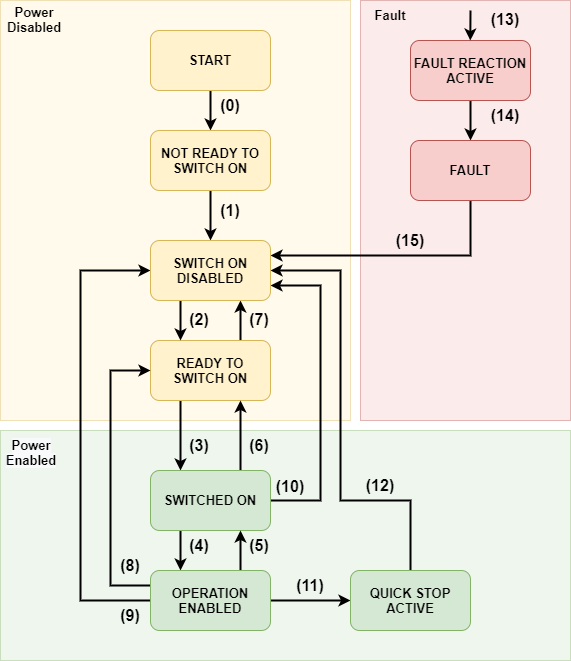

The diagram above was exported from draw.io. Its source (the exported page's mxGraphModel, read from the mxfile embedded in the PNG):
<mxGraphModel dx="1422" dy="888" grid="1" gridSize="10" guides="1" tooltips="1" connect="1" arrows="1" fold="1" page="1" pageScale="1" pageWidth="827" pageHeight="1169" math="0" shadow="0">
  <root>
    <mxCell id="0" />
    <mxCell id="1" parent="0" />
    <mxCell id="3t0hYrEaEBlOv16eYlAL-33" value="" style="rounded=0;whiteSpace=wrap;html=1;fillColor=#f8cecc;strokeColor=#b85450;opacity=40;connectable=0;allowArrows=0;fontSize=16;" vertex="1" parent="1">
      <mxGeometry x="490" y="80" width="210" height="420" as="geometry" />
    </mxCell>
    <mxCell id="3t0hYrEaEBlOv16eYlAL-32" value="" style="rounded=0;whiteSpace=wrap;html=1;fillColor=#fff2cc;strokeColor=#d6b656;opacity=40;connectable=0;allowArrows=0;fontSize=16;" vertex="1" parent="1">
      <mxGeometry x="130" y="80" width="350" height="420" as="geometry" />
    </mxCell>
    <mxCell id="3t0hYrEaEBlOv16eYlAL-31" value="" style="rounded=0;whiteSpace=wrap;html=1;fillColor=#d5e8d4;strokeColor=#82b366;opacity=40;connectable=0;allowArrows=0;fontSize=16;" vertex="1" parent="1">
      <mxGeometry x="130" y="510" width="570" height="230" as="geometry" />
    </mxCell>
    <mxCell id="3t0hYrEaEBlOv16eYlAL-44" style="edgeStyle=orthogonalEdgeStyle;rounded=0;orthogonalLoop=1;jettySize=auto;html=1;exitX=0.5;exitY=1;exitDx=0;exitDy=0;entryX=0.5;entryY=0;entryDx=0;entryDy=0;fontSize=16;strokeWidth=2;" edge="1" parent="1" source="3t0hYrEaEBlOv16eYlAL-1" target="3t0hYrEaEBlOv16eYlAL-2">
      <mxGeometry relative="1" as="geometry" />
    </mxCell>
    <mxCell id="3t0hYrEaEBlOv16eYlAL-1" value="START" style="rounded=1;whiteSpace=wrap;html=1;fillColor=#fff2cc;strokeColor=#d6b656;fontSize=13;fontStyle=1" vertex="1" parent="1">
      <mxGeometry x="280" y="110" width="120" height="60" as="geometry" />
    </mxCell>
    <mxCell id="3t0hYrEaEBlOv16eYlAL-40" style="edgeStyle=orthogonalEdgeStyle;rounded=0;orthogonalLoop=1;jettySize=auto;html=1;strokeWidth=2;fontSize=16;" edge="1" parent="1" source="3t0hYrEaEBlOv16eYlAL-2" target="3t0hYrEaEBlOv16eYlAL-21">
      <mxGeometry relative="1" as="geometry" />
    </mxCell>
    <mxCell id="3t0hYrEaEBlOv16eYlAL-2" value="NOT READY TO SWITCH ON" style="rounded=1;whiteSpace=wrap;html=1;fillColor=#fff2cc;strokeColor=#d6b656;fontSize=13;fontStyle=1" vertex="1" parent="1">
      <mxGeometry x="280" y="210" width="120" height="60" as="geometry" />
    </mxCell>
    <mxCell id="3t0hYrEaEBlOv16eYlAL-11" value="" style="edgeStyle=orthogonalEdgeStyle;rounded=0;orthogonalLoop=1;jettySize=auto;html=1;strokeWidth=2;fontSize=16;" edge="1" parent="1" source="3t0hYrEaEBlOv16eYlAL-3" target="3t0hYrEaEBlOv16eYlAL-4">
      <mxGeometry relative="1" as="geometry">
        <Array as="points">
          <mxPoint x="310" y="490" />
          <mxPoint x="310" y="490" />
        </Array>
      </mxGeometry>
    </mxCell>
    <mxCell id="3t0hYrEaEBlOv16eYlAL-24" style="edgeStyle=orthogonalEdgeStyle;rounded=0;orthogonalLoop=1;jettySize=auto;html=1;exitX=0.75;exitY=0;exitDx=0;exitDy=0;entryX=0.75;entryY=1;entryDx=0;entryDy=0;strokeWidth=2;fontSize=16;" edge="1" parent="1" source="3t0hYrEaEBlOv16eYlAL-3" target="3t0hYrEaEBlOv16eYlAL-21">
      <mxGeometry relative="1" as="geometry" />
    </mxCell>
    <mxCell id="3t0hYrEaEBlOv16eYlAL-3" value="READY TO SWITCH ON" style="rounded=1;whiteSpace=wrap;html=1;fillColor=#fff2cc;strokeColor=#d6b656;fontSize=13;fontStyle=1" vertex="1" parent="1">
      <mxGeometry x="280" y="420" width="120" height="60" as="geometry" />
    </mxCell>
    <mxCell id="3t0hYrEaEBlOv16eYlAL-13" value="" style="edgeStyle=orthogonalEdgeStyle;rounded=0;orthogonalLoop=1;jettySize=auto;html=1;strokeWidth=2;fontSize=16;" edge="1" parent="1" source="3t0hYrEaEBlOv16eYlAL-4" target="3t0hYrEaEBlOv16eYlAL-3">
      <mxGeometry relative="1" as="geometry">
        <Array as="points">
          <mxPoint x="370" y="500" />
          <mxPoint x="370" y="500" />
        </Array>
      </mxGeometry>
    </mxCell>
    <mxCell id="3t0hYrEaEBlOv16eYlAL-14" style="edgeStyle=orthogonalEdgeStyle;rounded=0;orthogonalLoop=1;jettySize=auto;html=1;entryX=0.25;entryY=0;entryDx=0;entryDy=0;strokeWidth=2;exitX=0.25;exitY=1;exitDx=0;exitDy=0;fontSize=16;" edge="1" parent="1" source="3t0hYrEaEBlOv16eYlAL-4" target="3t0hYrEaEBlOv16eYlAL-5">
      <mxGeometry relative="1" as="geometry">
        <Array as="points" />
      </mxGeometry>
    </mxCell>
    <mxCell id="3t0hYrEaEBlOv16eYlAL-27" style="edgeStyle=orthogonalEdgeStyle;rounded=0;orthogonalLoop=1;jettySize=auto;html=1;exitX=1;exitY=0.5;exitDx=0;exitDy=0;entryX=1;entryY=0.75;entryDx=0;entryDy=0;strokeWidth=2;fontSize=16;" edge="1" parent="1" source="3t0hYrEaEBlOv16eYlAL-4" target="3t0hYrEaEBlOv16eYlAL-21">
      <mxGeometry relative="1" as="geometry">
        <Array as="points">
          <mxPoint x="450" y="580" />
          <mxPoint x="450" y="365" />
        </Array>
      </mxGeometry>
    </mxCell>
    <mxCell id="3t0hYrEaEBlOv16eYlAL-4" value="SWITCHED ON" style="rounded=1;whiteSpace=wrap;html=1;fillColor=#d5e8d4;strokeColor=#82b366;fontSize=13;fontStyle=1" vertex="1" parent="1">
      <mxGeometry x="280" y="550" width="120" height="60" as="geometry" />
    </mxCell>
    <mxCell id="3t0hYrEaEBlOv16eYlAL-15" style="edgeStyle=orthogonalEdgeStyle;rounded=0;orthogonalLoop=1;jettySize=auto;html=1;exitX=0.75;exitY=0;exitDx=0;exitDy=0;entryX=0.75;entryY=1;entryDx=0;entryDy=0;strokeWidth=2;fontSize=16;" edge="1" parent="1" source="3t0hYrEaEBlOv16eYlAL-5" target="3t0hYrEaEBlOv16eYlAL-4">
      <mxGeometry relative="1" as="geometry" />
    </mxCell>
    <mxCell id="3t0hYrEaEBlOv16eYlAL-16" style="edgeStyle=orthogonalEdgeStyle;rounded=0;orthogonalLoop=1;jettySize=auto;html=1;strokeWidth=2;fontSize=16;" edge="1" parent="1" source="3t0hYrEaEBlOv16eYlAL-5" target="3t0hYrEaEBlOv16eYlAL-6">
      <mxGeometry relative="1" as="geometry" />
    </mxCell>
    <mxCell id="3t0hYrEaEBlOv16eYlAL-17" style="edgeStyle=orthogonalEdgeStyle;rounded=0;orthogonalLoop=1;jettySize=auto;html=1;exitX=0;exitY=0.25;exitDx=0;exitDy=0;entryX=0;entryY=0.5;entryDx=0;entryDy=0;strokeWidth=2;fontSize=16;" edge="1" parent="1" source="3t0hYrEaEBlOv16eYlAL-5" target="3t0hYrEaEBlOv16eYlAL-3">
      <mxGeometry relative="1" as="geometry">
        <Array as="points">
          <mxPoint x="240" y="665" />
          <mxPoint x="240" y="450" />
        </Array>
      </mxGeometry>
    </mxCell>
    <mxCell id="3t0hYrEaEBlOv16eYlAL-18" style="edgeStyle=orthogonalEdgeStyle;rounded=0;orthogonalLoop=1;jettySize=auto;html=1;strokeWidth=2;entryX=0;entryY=0.5;entryDx=0;entryDy=0;fontSize=16;" edge="1" parent="1" source="3t0hYrEaEBlOv16eYlAL-5" target="3t0hYrEaEBlOv16eYlAL-21">
      <mxGeometry relative="1" as="geometry">
        <mxPoint x="210" y="410" as="targetPoint" />
        <Array as="points">
          <mxPoint x="210" y="680" />
          <mxPoint x="210" y="350" />
        </Array>
      </mxGeometry>
    </mxCell>
    <mxCell id="3t0hYrEaEBlOv16eYlAL-5" value="OPERATION ENABLED" style="rounded=1;whiteSpace=wrap;html=1;fillColor=#d5e8d4;strokeColor=#82b366;fontSize=13;fontStyle=1" vertex="1" parent="1">
      <mxGeometry x="280" y="650" width="120" height="60" as="geometry" />
    </mxCell>
    <mxCell id="3t0hYrEaEBlOv16eYlAL-20" style="edgeStyle=orthogonalEdgeStyle;rounded=0;orthogonalLoop=1;jettySize=auto;html=1;exitX=0.5;exitY=0;exitDx=0;exitDy=0;entryX=1;entryY=0.5;entryDx=0;entryDy=0;strokeWidth=2;fontSize=16;" edge="1" parent="1" source="3t0hYrEaEBlOv16eYlAL-6" target="3t0hYrEaEBlOv16eYlAL-21">
      <mxGeometry relative="1" as="geometry">
        <Array as="points">
          <mxPoint x="540" y="580" />
          <mxPoint x="470" y="580" />
          <mxPoint x="470" y="350" />
        </Array>
      </mxGeometry>
    </mxCell>
    <mxCell id="3t0hYrEaEBlOv16eYlAL-6" value="QUICK STOP ACTIVE" style="rounded=1;whiteSpace=wrap;html=1;fillColor=#d5e8d4;strokeColor=#82b366;fontSize=13;fontStyle=1" vertex="1" parent="1">
      <mxGeometry x="480" y="650" width="120" height="60" as="geometry" />
    </mxCell>
    <mxCell id="3t0hYrEaEBlOv16eYlAL-28" style="edgeStyle=orthogonalEdgeStyle;rounded=0;orthogonalLoop=1;jettySize=auto;html=1;entryX=0.5;entryY=0;entryDx=0;entryDy=0;strokeWidth=2;fontSize=16;" edge="1" parent="1" source="3t0hYrEaEBlOv16eYlAL-7" target="3t0hYrEaEBlOv16eYlAL-8">
      <mxGeometry relative="1" as="geometry" />
    </mxCell>
    <mxCell id="3t0hYrEaEBlOv16eYlAL-7" value="FAULT REACTION ACTIVE" style="rounded=1;whiteSpace=wrap;html=1;fillColor=#f8cecc;strokeColor=#b85450;fontSize=13;fontStyle=1" vertex="1" parent="1">
      <mxGeometry x="540" y="120" width="120" height="60" as="geometry" />
    </mxCell>
    <mxCell id="3t0hYrEaEBlOv16eYlAL-19" style="edgeStyle=orthogonalEdgeStyle;rounded=0;orthogonalLoop=1;jettySize=auto;html=1;exitX=0.5;exitY=1;exitDx=0;exitDy=0;entryX=1;entryY=0.25;entryDx=0;entryDy=0;strokeWidth=2;fontSize=16;" edge="1" parent="1" source="3t0hYrEaEBlOv16eYlAL-8" target="3t0hYrEaEBlOv16eYlAL-21">
      <mxGeometry relative="1" as="geometry" />
    </mxCell>
    <mxCell id="3t0hYrEaEBlOv16eYlAL-8" value="FAULT" style="rounded=1;whiteSpace=wrap;html=1;fillColor=#f8cecc;strokeColor=#b85450;fontSize=13;fontStyle=1" vertex="1" parent="1">
      <mxGeometry x="540" y="220" width="120" height="60" as="geometry" />
    </mxCell>
    <mxCell id="3t0hYrEaEBlOv16eYlAL-23" style="edgeStyle=orthogonalEdgeStyle;rounded=0;orthogonalLoop=1;jettySize=auto;html=1;exitX=0.25;exitY=1;exitDx=0;exitDy=0;entryX=0.25;entryY=0;entryDx=0;entryDy=0;strokeWidth=2;fontSize=16;" edge="1" parent="1" source="3t0hYrEaEBlOv16eYlAL-21" target="3t0hYrEaEBlOv16eYlAL-3">
      <mxGeometry relative="1" as="geometry" />
    </mxCell>
    <mxCell id="3t0hYrEaEBlOv16eYlAL-21" value="SWITCH ON DISABLED" style="rounded=1;whiteSpace=wrap;html=1;fillColor=#fff2cc;strokeColor=#d6b656;fontSize=13;fontStyle=1" vertex="1" parent="1">
      <mxGeometry x="280" y="320" width="120" height="60" as="geometry" />
    </mxCell>
    <mxCell id="3t0hYrEaEBlOv16eYlAL-34" value="&lt;b style=&quot;font-size: 13px;&quot;&gt;Power Disabled&lt;/b&gt;" style="text;html=1;strokeColor=none;fillColor=none;align=center;verticalAlign=middle;whiteSpace=wrap;rounded=0;opacity=40;fontSize=13;" vertex="1" parent="1">
      <mxGeometry x="134" y="84" width="60" height="30" as="geometry" />
    </mxCell>
    <mxCell id="3t0hYrEaEBlOv16eYlAL-35" value="&lt;b style=&quot;font-size: 13px;&quot;&gt;Fault&lt;/b&gt;" style="text;html=1;strokeColor=none;fillColor=none;align=center;verticalAlign=middle;whiteSpace=wrap;rounded=0;opacity=40;fontSize=13;" vertex="1" parent="1">
      <mxGeometry x="490" y="80" width="60" height="30" as="geometry" />
    </mxCell>
    <mxCell id="3t0hYrEaEBlOv16eYlAL-37" value="&lt;b style=&quot;color: rgb(0, 0, 0); font-family: helvetica; font-size: 13px; font-style: normal; letter-spacing: normal; text-indent: 0px; text-transform: none; word-spacing: 0px; background-color: rgb(248, 249, 250);&quot;&gt;Power&lt;br style=&quot;font-size: 13px;&quot;&gt;Enabled&lt;br style=&quot;font-size: 13px;&quot;&gt;&lt;/b&gt;" style="text;whiteSpace=wrap;html=1;align=center;fontSize=13;" vertex="1" parent="1">
      <mxGeometry x="136" y="511" width="50" height="40" as="geometry" />
    </mxCell>
    <mxCell id="3t0hYrEaEBlOv16eYlAL-45" value="&lt;b style=&quot;font-size: 16px;&quot;&gt;(1)&lt;br style=&quot;font-size: 16px;&quot;&gt;&lt;/b&gt;" style="text;html=1;strokeColor=none;fillColor=none;align=center;verticalAlign=middle;whiteSpace=wrap;rounded=0;opacity=40;fontSize=16;" vertex="1" parent="1">
      <mxGeometry x="330" y="275" width="60" height="30" as="geometry" />
    </mxCell>
    <mxCell id="3t0hYrEaEBlOv16eYlAL-46" value="&lt;b style=&quot;font-size: 16px;&quot;&gt;(0)&lt;br style=&quot;font-size: 16px;&quot;&gt;&lt;/b&gt;" style="text;html=1;strokeColor=none;fillColor=none;align=center;verticalAlign=middle;whiteSpace=wrap;rounded=0;opacity=40;fontSize=16;" vertex="1" parent="1">
      <mxGeometry x="330" y="170" width="60" height="30" as="geometry" />
    </mxCell>
    <mxCell id="3t0hYrEaEBlOv16eYlAL-47" value="&lt;b style=&quot;font-size: 16px;&quot;&gt;(2)&lt;br style=&quot;font-size: 16px;&quot;&gt;&lt;/b&gt;" style="text;html=1;strokeColor=none;fillColor=none;align=center;verticalAlign=middle;whiteSpace=wrap;rounded=0;opacity=40;fontSize=16;" vertex="1" parent="1">
      <mxGeometry x="299" y="384" width="60" height="30" as="geometry" />
    </mxCell>
    <mxCell id="3t0hYrEaEBlOv16eYlAL-48" value="&lt;b style=&quot;font-size: 16px;&quot;&gt;(7)&lt;br style=&quot;font-size: 16px;&quot;&gt;&lt;/b&gt;" style="text;html=1;strokeColor=none;fillColor=none;align=center;verticalAlign=middle;whiteSpace=wrap;rounded=0;opacity=40;fontSize=16;" vertex="1" parent="1">
      <mxGeometry x="359" y="384" width="60" height="30" as="geometry" />
    </mxCell>
    <mxCell id="3t0hYrEaEBlOv16eYlAL-49" value="&lt;b style=&quot;font-size: 16px;&quot;&gt;(3)&lt;br style=&quot;font-size: 16px;&quot;&gt;&lt;/b&gt;" style="text;html=1;strokeColor=none;fillColor=none;align=center;verticalAlign=middle;whiteSpace=wrap;rounded=0;opacity=40;fontSize=16;" vertex="1" parent="1">
      <mxGeometry x="299" y="510" width="60" height="30" as="geometry" />
    </mxCell>
    <mxCell id="3t0hYrEaEBlOv16eYlAL-50" value="&lt;b style=&quot;font-size: 16px;&quot;&gt;(6)&lt;br style=&quot;font-size: 16px;&quot;&gt;&lt;/b&gt;" style="text;html=1;strokeColor=none;fillColor=none;align=center;verticalAlign=middle;whiteSpace=wrap;rounded=0;opacity=40;fontSize=16;" vertex="1" parent="1">
      <mxGeometry x="359" y="510" width="60" height="30" as="geometry" />
    </mxCell>
    <mxCell id="3t0hYrEaEBlOv16eYlAL-51" value="&lt;b style=&quot;font-size: 16px;&quot;&gt;(4)&lt;br style=&quot;font-size: 16px;&quot;&gt;&lt;/b&gt;" style="text;html=1;strokeColor=none;fillColor=none;align=center;verticalAlign=middle;whiteSpace=wrap;rounded=0;opacity=40;fontSize=16;" vertex="1" parent="1">
      <mxGeometry x="299" y="610" width="60" height="30" as="geometry" />
    </mxCell>
    <mxCell id="3t0hYrEaEBlOv16eYlAL-52" value="&lt;b style=&quot;font-size: 16px;&quot;&gt;(5)&lt;br style=&quot;font-size: 16px;&quot;&gt;&lt;/b&gt;" style="text;html=1;strokeColor=none;fillColor=none;align=center;verticalAlign=middle;whiteSpace=wrap;rounded=0;opacity=40;fontSize=16;" vertex="1" parent="1">
      <mxGeometry x="359" y="610" width="60" height="30" as="geometry" />
    </mxCell>
    <mxCell id="3t0hYrEaEBlOv16eYlAL-53" value="&lt;b style=&quot;font-size: 16px;&quot;&gt;(8)&lt;br style=&quot;font-size: 16px;&quot;&gt;&lt;/b&gt;" style="text;html=1;strokeColor=none;fillColor=none;align=center;verticalAlign=middle;whiteSpace=wrap;rounded=0;opacity=40;fontSize=16;" vertex="1" parent="1">
      <mxGeometry x="230" y="630" width="60" height="30" as="geometry" />
    </mxCell>
    <mxCell id="3t0hYrEaEBlOv16eYlAL-54" value="&lt;b style=&quot;font-size: 16px;&quot;&gt;(9)&lt;br style=&quot;font-size: 16px;&quot;&gt;&lt;/b&gt;" style="text;html=1;strokeColor=none;fillColor=none;align=center;verticalAlign=middle;whiteSpace=wrap;rounded=0;opacity=40;fontSize=16;" vertex="1" parent="1">
      <mxGeometry x="230" y="680" width="60" height="30" as="geometry" />
    </mxCell>
    <mxCell id="3t0hYrEaEBlOv16eYlAL-55" value="&lt;b style=&quot;font-size: 16px;&quot;&gt;(11)&lt;br style=&quot;font-size: 16px;&quot;&gt;&lt;/b&gt;" style="text;html=1;strokeColor=none;fillColor=none;align=center;verticalAlign=middle;whiteSpace=wrap;rounded=0;opacity=40;fontSize=16;" vertex="1" parent="1">
      <mxGeometry x="410" y="650" width="60" height="30" as="geometry" />
    </mxCell>
    <mxCell id="3t0hYrEaEBlOv16eYlAL-56" value="&lt;b style=&quot;font-size: 16px;&quot;&gt;(12)&lt;br style=&quot;font-size: 16px;&quot;&gt;&lt;/b&gt;" style="text;html=1;strokeColor=none;fillColor=none;align=center;verticalAlign=middle;whiteSpace=wrap;rounded=0;opacity=40;fontSize=16;" vertex="1" parent="1">
      <mxGeometry x="480" y="550" width="60" height="30" as="geometry" />
    </mxCell>
    <mxCell id="3t0hYrEaEBlOv16eYlAL-57" value="&lt;b style=&quot;font-size: 16px;&quot;&gt;(10)&lt;br style=&quot;font-size: 16px;&quot;&gt;&lt;/b&gt;" style="text;html=1;strokeColor=none;fillColor=none;align=center;verticalAlign=middle;whiteSpace=wrap;rounded=0;opacity=40;fontSize=16;" vertex="1" parent="1">
      <mxGeometry x="390" y="551" width="60" height="30" as="geometry" />
    </mxCell>
    <mxCell id="3t0hYrEaEBlOv16eYlAL-58" value="&lt;b style=&quot;font-size: 16px;&quot;&gt;(15)&lt;br style=&quot;font-size: 16px;&quot;&gt;&lt;/b&gt;" style="text;html=1;strokeColor=none;fillColor=none;align=center;verticalAlign=middle;whiteSpace=wrap;rounded=0;opacity=40;fontSize=16;" vertex="1" parent="1">
      <mxGeometry x="510" y="305" width="60" height="30" as="geometry" />
    </mxCell>
    <mxCell id="3t0hYrEaEBlOv16eYlAL-59" value="&lt;b style=&quot;font-size: 16px;&quot;&gt;(14)&lt;br style=&quot;font-size: 16px;&quot;&gt;&lt;/b&gt;" style="text;html=1;strokeColor=none;fillColor=none;align=center;verticalAlign=middle;whiteSpace=wrap;rounded=0;opacity=40;fontSize=16;" vertex="1" parent="1">
      <mxGeometry x="610" y="180" width="50" height="30" as="geometry" />
    </mxCell>
    <mxCell id="3t0hYrEaEBlOv16eYlAL-61" style="edgeStyle=orthogonalEdgeStyle;rounded=0;orthogonalLoop=1;jettySize=auto;html=1;entryX=0.5;entryY=0;entryDx=0;entryDy=0;strokeWidth=2;fontSize=16;" edge="1" parent="1">
      <mxGeometry relative="1" as="geometry">
        <mxPoint x="600" y="90" as="sourcePoint" />
        <mxPoint x="599.8" y="120" as="targetPoint" />
      </mxGeometry>
    </mxCell>
    <mxCell id="3t0hYrEaEBlOv16eYlAL-62" value="&lt;b style=&quot;font-size: 16px;&quot;&gt;(13)&lt;br style=&quot;font-size: 16px;&quot;&gt;&lt;/b&gt;" style="text;html=1;strokeColor=none;fillColor=none;align=center;verticalAlign=middle;whiteSpace=wrap;rounded=0;opacity=40;fontSize=16;" vertex="1" parent="1">
      <mxGeometry x="610" y="84" width="50" height="30" as="geometry" />
    </mxCell>
  </root>
</mxGraphModel>